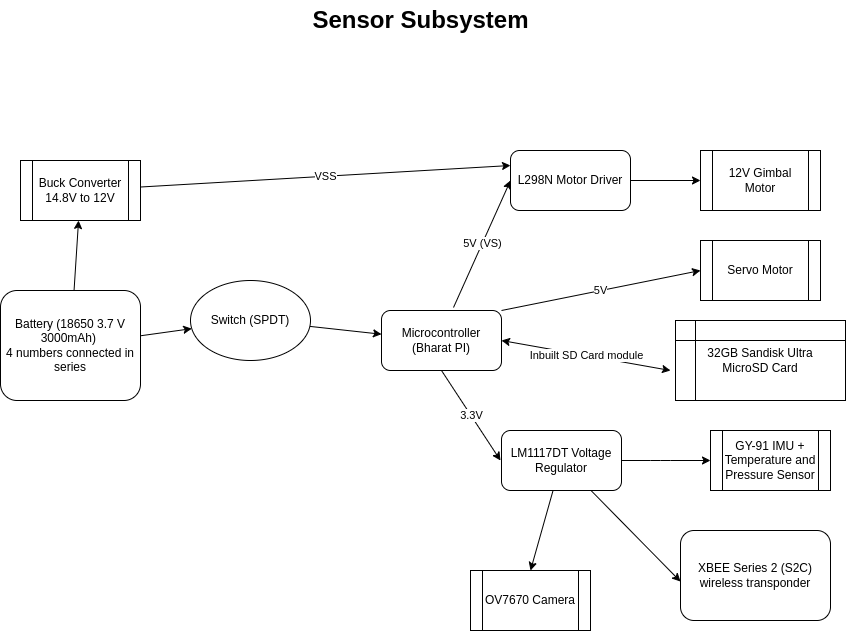

The diagram above was exported from draw.io. Its source (the exported page's mxGraphModel, read from the mxfile embedded in the PNG):
<mxGraphModel dx="1002" dy="623" grid="1" gridSize="10" guides="1" tooltips="1" connect="1" arrows="1" fold="1" page="1" pageScale="2" pageWidth="827" pageHeight="1169" background="none" math="0" shadow="0">
  <root>
    <mxCell id="0" />
    <mxCell id="1" parent="0" />
    <mxCell id="7" value="" style="edgeStyle=none;html=1;" edge="1" parent="1" source="2" target="5">
      <mxGeometry relative="1" as="geometry" />
    </mxCell>
    <mxCell id="29" value="" style="edgeStyle=none;html=1;fontFamily=Helvetica;" edge="1" parent="1" source="2" target="28">
      <mxGeometry relative="1" as="geometry" />
    </mxCell>
    <mxCell id="2" value="Battery (18650 3.7 V 3000mAh)&amp;nbsp;&lt;br&gt;4 numbers connected in series" style="rounded=1;whiteSpace=wrap;html=1;" vertex="1" parent="1">
      <mxGeometry x="430" y="660" width="140" height="110" as="geometry" />
    </mxCell>
    <mxCell id="9" value="" style="edgeStyle=none;html=1;" edge="1" parent="1" source="5" target="8">
      <mxGeometry relative="1" as="geometry" />
    </mxCell>
    <mxCell id="5" value="Switch (SPDT)" style="ellipse;whiteSpace=wrap;html=1;" vertex="1" parent="1">
      <mxGeometry x="620" y="650" width="120" height="80" as="geometry" />
    </mxCell>
    <mxCell id="8" value="Microcontroller (Bharat PI)" style="rounded=1;whiteSpace=wrap;html=1;" vertex="1" parent="1">
      <mxGeometry x="811" y="680" width="120" height="60" as="geometry" />
    </mxCell>
    <mxCell id="10" value="Sensor Subsystem" style="text;strokeColor=none;fillColor=none;html=1;fontSize=24;fontStyle=1;verticalAlign=middle;align=center;" vertex="1" parent="1">
      <mxGeometry x="800" y="370" width="100" height="40" as="geometry" />
    </mxCell>
    <mxCell id="22" value="" style="edgeStyle=none;html=1;fontFamily=Helvetica;" edge="1" parent="1" source="15" target="21">
      <mxGeometry relative="1" as="geometry">
        <Array as="points">
          <mxPoint x="1090" y="830" />
        </Array>
      </mxGeometry>
    </mxCell>
    <mxCell id="42" style="edgeStyle=none;html=1;entryX=0.5;entryY=0;entryDx=0;entryDy=0;fontFamily=Helvetica;" edge="1" parent="1" source="15" target="41">
      <mxGeometry relative="1" as="geometry" />
    </mxCell>
    <mxCell id="43" style="edgeStyle=none;html=1;entryX=0;entryY=0.567;entryDx=0;entryDy=0;entryPerimeter=0;fontFamily=Helvetica;" edge="1" parent="1" source="15" target="39">
      <mxGeometry relative="1" as="geometry" />
    </mxCell>
    <mxCell id="15" value="LM1117DT Voltage Regulator" style="rounded=1;whiteSpace=wrap;html=1;" vertex="1" parent="1">
      <mxGeometry x="931" y="800" width="120" height="60" as="geometry" />
    </mxCell>
    <mxCell id="33" value="" style="edgeStyle=none;html=1;fontFamily=Helvetica;" edge="1" parent="1" source="16" target="32">
      <mxGeometry relative="1" as="geometry" />
    </mxCell>
    <mxCell id="16" value="L298N Motor Driver" style="rounded=1;whiteSpace=wrap;html=1;" vertex="1" parent="1">
      <mxGeometry x="940" y="520" width="120" height="60" as="geometry" />
    </mxCell>
    <mxCell id="21" value="GY-91 IMU + Temperature and Pressure Sensor" style="shape=process;whiteSpace=wrap;html=1;backgroundOutline=1;fontFamily=Helvetica;" vertex="1" parent="1">
      <mxGeometry x="1140" y="800" width="120" height="60" as="geometry" />
    </mxCell>
    <mxCell id="23" value="5V (VS)" style="endArrow=classic;html=1;fontFamily=Helvetica;entryX=0;entryY=0.5;entryDx=0;entryDy=0;exitX=0.6;exitY=-0.05;exitDx=0;exitDy=0;exitPerimeter=0;" edge="1" parent="1" source="8" target="16">
      <mxGeometry relative="1" as="geometry">
        <mxPoint x="827" y="660" as="sourcePoint" />
        <mxPoint x="927" y="560" as="targetPoint" />
        <mxPoint as="offset" />
      </mxGeometry>
    </mxCell>
    <mxCell id="25" value="3.3V" style="endArrow=classic;html=1;fontFamily=Helvetica;exitX=0.5;exitY=1;exitDx=0;exitDy=0;" edge="1" parent="1" source="8">
      <mxGeometry relative="1" as="geometry">
        <mxPoint x="790" y="780" as="sourcePoint" />
        <mxPoint x="930" y="830" as="targetPoint" />
      </mxGeometry>
    </mxCell>
    <mxCell id="31" value="VSS&lt;br&gt;" style="edgeStyle=none;html=1;fontFamily=Helvetica;entryX=0;entryY=0.25;entryDx=0;entryDy=0;" edge="1" parent="1" source="28" target="16">
      <mxGeometry relative="1" as="geometry">
        <mxPoint x="940" y="550" as="targetPoint" />
      </mxGeometry>
    </mxCell>
    <mxCell id="28" value="Buck Converter 14.8V to 12V" style="shape=process;whiteSpace=wrap;html=1;backgroundOutline=1;fontFamily=Helvetica;" vertex="1" parent="1">
      <mxGeometry x="450" y="530" width="120" height="60" as="geometry" />
    </mxCell>
    <mxCell id="32" value="12V Gimbal Motor" style="shape=process;whiteSpace=wrap;html=1;backgroundOutline=1;fontFamily=Helvetica;" vertex="1" parent="1">
      <mxGeometry x="1130" y="520" width="120" height="60" as="geometry" />
    </mxCell>
    <mxCell id="36" value="Servo Motor" style="shape=process;whiteSpace=wrap;html=1;backgroundOutline=1;fontFamily=Helvetica;" vertex="1" parent="1">
      <mxGeometry x="1130" y="610" width="120" height="60" as="geometry" />
    </mxCell>
    <mxCell id="37" value="5V&lt;br&gt;" style="endArrow=classic;html=1;fontFamily=Helvetica;entryX=0;entryY=0.5;entryDx=0;entryDy=0;exitX=1;exitY=0;exitDx=0;exitDy=0;" edge="1" parent="1" source="8" target="36">
      <mxGeometry relative="1" as="geometry">
        <mxPoint x="1110" y="740" as="sourcePoint" />
        <mxPoint x="1210" y="740" as="targetPoint" />
      </mxGeometry>
    </mxCell>
    <mxCell id="39" value="XBEE Series 2 (S2C) wireless transponder" style="rounded=1;whiteSpace=wrap;html=1;fontFamily=Helvetica;" vertex="1" parent="1">
      <mxGeometry x="1110" y="900" width="150" height="90" as="geometry" />
    </mxCell>
    <mxCell id="41" value="OV7670 Camera" style="shape=process;whiteSpace=wrap;html=1;backgroundOutline=1;fontFamily=Helvetica;" vertex="1" parent="1">
      <mxGeometry x="900" y="940" width="120" height="60" as="geometry" />
    </mxCell>
    <mxCell id="44" value="32GB Sandisk Ultra &lt;br&gt;MicroSD Card" style="shape=internalStorage;whiteSpace=wrap;html=1;backgroundOutline=1;fontFamily=Helvetica;" vertex="1" parent="1">
      <mxGeometry x="1105" y="690" width="170" height="80" as="geometry" />
    </mxCell>
    <mxCell id="48" value="Inbuilt SD Card module" style="endArrow=classic;startArrow=classic;html=1;fontFamily=Helvetica;exitX=1;exitY=0.5;exitDx=0;exitDy=0;" edge="1" parent="1" source="8">
      <mxGeometry x="0.0021" width="50" height="50" relative="1" as="geometry">
        <mxPoint x="910" y="800" as="sourcePoint" />
        <mxPoint x="1100" y="740" as="targetPoint" />
        <mxPoint as="offset" />
      </mxGeometry>
    </mxCell>
  </root>
</mxGraphModel>